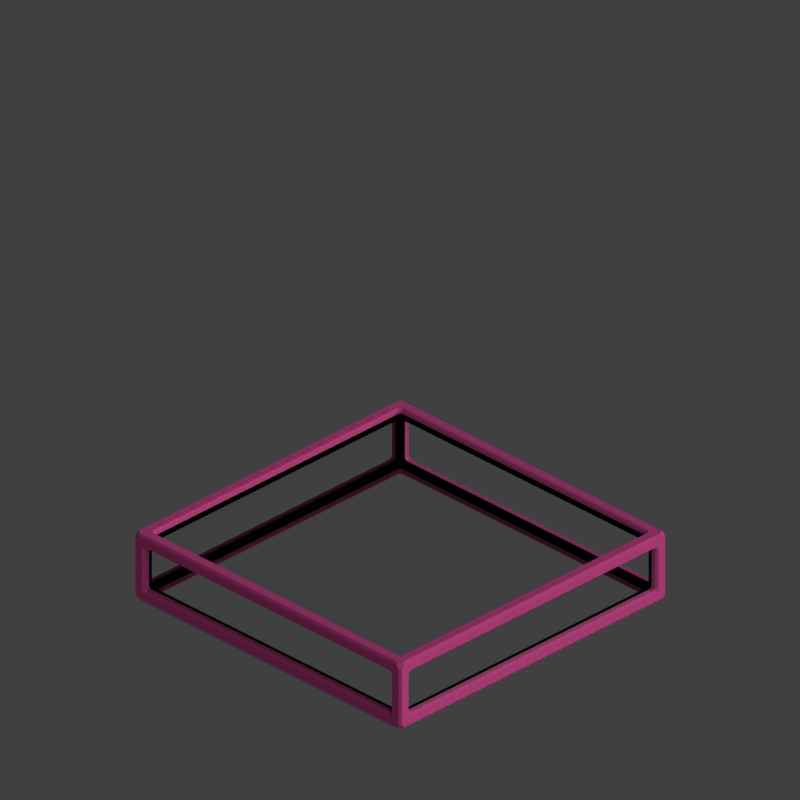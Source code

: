 # Source: wallgl16_V003.blend  (saved by Blender 2.79.0; exported with 4.5.12 LTS)
import bpy
from mathutils import Matrix  # noqa: F401  (used for matrix-valued properties, if any)

bpy.ops.wm.read_factory_settings(use_empty=True)
scene = bpy.context.scene
scene.name = 'Scene'

# ---- collections
col_collection_1 = bpy.data.collections.new('Collection 1'); scene.collection.children.link(col_collection_1)
col_collection_11 = bpy.data.collections.new('Collection 11'); scene.collection.children.link(col_collection_11)
col_collection_12 = bpy.data.collections.new('Collection 12'); scene.collection.children.link(col_collection_12)

# ---- materials (node trees are filled in below, after node groups)
mat_recolorable_1 = bpy.data.materials.new('Recolorable 1')
mat_recolorable_1.alpha_threshold = 0.0
mat_recolorable_1.use_transparent_shadow = False
mat_recolorable_1.pass_index = 1
mat_recolorable_1.diffuse_color = (0.1, 0.9, 0.3, 1.0)
mat_recolorable_1.roughness = 0.5
mat_recolorable_1.specular_intensity = 1.0
mat_recolorable_2 = bpy.data.materials.new('Recolorable 2')
mat_recolorable_2.alpha_threshold = 0.0
mat_recolorable_2.use_transparent_shadow = False
mat_recolorable_2.pass_index = 2
mat_recolorable_2.diffuse_color = (0.7656, 0.0863, 0.3416, 1.0)
mat_recolorable_2.roughness = 0.5
mat_recolorable_2.specular_intensity = 0.0
mat_guide = bpy.data.materials.new('guide')
mat_guide.alpha_threshold = 0.0
mat_guide.use_transparent_shadow = False
mat_guide.diffuse_color = (1.0, 0.0, 0.004819, 1.0)
mat_guide.roughness = 0.5

# ---- material node trees

# ---- world
world_world = bpy.data.worlds.new('World'); scene.world = world_world
world_world.color = (0.05088, 0.05088, 0.05088)
world_world.use_sun_shadow = False
world_world.sun_shadow_jitter_overblur = 0.0
world_world.cycles.sampling_method = 'MANUAL'
world_world.light_settings.distance = 0.0

# ---- cameras
cam_camera = bpy.data.cameras.new('Camera')
cam_camera.type = 'ORTHO'
cam_camera.sensor_fit = 'HORIZONTAL'
cam_camera.clip_start = 220.0
cam_camera.clip_end = 340.0
cam_camera.lens = 35.0
cam_camera.sensor_width = 1.0
cam_camera.sensor_height = 18.0
cam_camera.ortho_scale = 8.486
cam_camera.shift_x = -0.000345
cam_camera.shift_y = 0.25
cam_camera.dof.focus_distance = 0.0
cam_camera.dof.aperture_fstop = 128.0
cam_camera.dof.aperture_blades = 6

# ---- lights
light_lightdome = bpy.data.lights.new('LightDome', 'SUN')
light_lightdome.transmission_factor = 0.0
light_lightdome.angle = 0.1993
light_lightdome.energy = 0.1
light_lightdome.shadow_buffer_clip_start = 0.5
light_lightdome.shadow_soft_size = 0.1
light_lightdome.shadow_cascade_max_distance = 1000.0
light_fillerlight = bpy.data.lights.new('FillerLight', 'SUN')
light_fillerlight.transmission_factor = 0.0
light_fillerlight.angle = 0.9273
light_fillerlight.energy = 0.5
light_fillerlight.shadow_buffer_clip_start = 0.5
light_fillerlight.shadow_soft_size = 0.5
light_fillerlight.shadow_cascade_max_distance = 1000.0
light_mainlight = bpy.data.lights.new('MainLight', 'SUN')
light_mainlight.transmission_factor = 0.0
light_mainlight.angle = 0.9273
light_mainlight.energy = 1.3
light_mainlight.shadow_buffer_clip_start = 0.5
light_mainlight.shadow_soft_size = 0.5
light_mainlight.shadow_cascade_max_distance = 1000.0

# ---- meshes
me_cube_002 = bpy.data.meshes.new('Cube.002')
me_cube_002.from_pydata([(-0.96, -0.96, 0.04), (-0.96, -0.96, 0.3782), (-0.96, 0.96, 0.04), (-0.96, 0.96, 0.3782), (0.96, -0.96, 0.04), (0.96, -0.96, 0.3782), (0.96, 0.96, 0.04), (0.96, 0.96, 0.3782)], [], [(0, 1, 3, 2), (2, 3, 7, 6), (6, 7, 5, 4), (4, 5, 1, 0), (2, 6, 4, 0), (7, 3, 1, 5)])
me_cube_002.materials.append(mat_recolorable_1)
me_cube_002.use_remesh_preserve_volume = False
me_cube_002.use_remesh_preserve_attributes = False
me_cube_002.use_mirror_vertex_groups = False
me_cube_002.update()
me_cube_002.normals_split_custom_set([tuple(v) for v in zip(*[iter([-1.0, 0.0, 0.0, 4.371e-08, 4.8e-05, 1.0, 4.371e-08, -4.777e-05, 1.0, -1.0, 0.0, 0.0, 0.0, 1.0, 0.0, 4.8e-05, -4.371e-08, 1.0, -4.777e-05, -4.371e-08, 1.0, 0.0, 1.0, 0.0, 1.0, 0.0, 0.0, -4.371e-08, -4.8e-05, 1.0, -4.371e-08, 4.777e-05, 1.0, 1.0, 0.0, 0.0, 0.0, -1.0, 0.0, -4.8e-05, 4.371e-08, 1.0, 4.777e-05, 4.371e-08, 1.0, 0.0, -1.0, 0.0, 0.0, 0.0, -1.0, 0.0, 0.0, -1.0, 0.0, 0.0, -1.0, 0.0, 0.0, -1.0, 0.0, 0.0, 1.0, 0.0, 0.0, 1.0, 0.0, 0.0, 1.0, 0.0, 0.0, 1.0])] * 3)])
me_cube = bpy.data.meshes.new('Cube')
me_cube.from_pydata([(-2.0, -2.0, 0.0), (-2.0, -2.0, 0.8139), (-2.0, 2.0, 0.0), (-2.0, 2.0, 0.8139), (2.0, -2.0, 0.0), (2.0, -2.0, 0.8139), (2.0, 2.0, 0.0), (2.0, 2.0, 0.8139), (-1.85, -1.85, 0.15), (-1.85, -1.85, 0.6639), (-1.85, 1.85, 0.6639), (-1.85, 1.85, 0.15), (1.85, 1.85, 0.6639), (1.85, 1.85, 0.15), (1.85, -1.85, 0.6639), (1.85, -1.85, 0.15), (-2.0, -1.85, 0.15), (-2.0, -1.85, 0.6639), (-2.0, 1.85, 0.15), (-2.0, 1.85, 0.6639), (-1.85, 2.0, 0.6639), (-1.85, 2.0, 0.15), (1.85, 2.0, 0.15), (1.85, 2.0, 0.6639), (2.0, 1.85, 0.6639), (2.0, 1.85, 0.15), (2.0, -1.85, 0.15), (2.0, -1.85, 0.6639), (1.85, -2.0, 0.6639), (1.85, -2.0, 0.15), (-1.85, -2.0, 0.15), (-1.85, -2.0, 0.6639), (1.85, 1.85, 0.0), (-1.85, 1.85, 0.0), (-1.85, -1.85, 0.0), (1.85, -1.85, 0.0), (-1.85, 1.85, 0.8139), (1.85, 1.85, 0.8139), (1.85, -1.85, 0.8139), (-1.85, -1.85, 0.8139)], [], [(0, 1, 17, 16), (1, 3, 19, 17), (3, 2, 18, 19), (2, 0, 16, 18), (2, 3, 20, 21), (3, 7, 23, 20), (7, 6, 22, 23), (6, 2, 21, 22), (6, 7, 24, 25), (7, 5, 27, 24), (5, 4, 26, 27), (4, 6, 25, 26), (4, 5, 28, 29), (5, 1, 31, 28), (1, 0, 30, 31), (0, 4, 29, 30), (2, 6, 32, 33), (6, 4, 35, 32), (4, 0, 34, 35), (0, 2, 33, 34), (7, 3, 36, 37), (3, 1, 39, 36), (1, 5, 38, 39), (5, 7, 37, 38), (9, 8, 16, 17), (8, 11, 18, 16), (10, 9, 17, 19), (11, 10, 19, 18), (10, 11, 21, 20), (11, 13, 22, 21), (12, 10, 20, 23), (13, 12, 23, 22), (12, 13, 25, 24), (13, 15, 26, 25), (14, 12, 24, 27), (15, 14, 27, 26), (14, 15, 29, 28), (15, 8, 30, 29), (9, 14, 28, 31), (8, 9, 31, 30), (13, 11, 33, 32), (11, 8, 34, 33), (15, 13, 32, 35), (8, 15, 35, 34), (10, 12, 37, 36), (12, 14, 38, 37), (9, 10, 36, 39), (14, 9, 39, 38)])
me_cube.materials.append(mat_recolorable_2)
me_cube.use_remesh_preserve_volume = False
me_cube.use_remesh_preserve_attributes = False
me_cube.use_mirror_vertex_groups = False
me_cube.update()
me_cube.normals_split_custom_set([tuple(v) for v in zip(*[iter([-1.0, 0.0, 0.0, 4.371e-08, 0.5001, 0.866, 4.371e-08, 0.9659, -0.2588, -1.0, 0.0, 0.0, 4.371e-08, -0.2588, 0.9659, 4.371e-08, 0.2588, 0.9659, 4.371e-08, 0.8661, -0.4999, 4.371e-08, -0.866, -0.5, 4.371e-08, -0.5, 0.866, -1.0, 0.0, 0.0, -1.0, 0.0, 0.0, 4.371e-08, -0.9659, -0.2589, -1.0, 0.0, 0.0, -1.0, 0.0, 0.0, -1.0, 0.0, 0.0, -1.0, 0.0, 0.0, 0.0, 1.0, 0.0, 0.5001, -4.371e-08, 0.866, 0.9659, -4.371e-08, -0.2588, 0.0, 1.0, 0.0, -0.2588, -1.199e-06, 0.9659, 0.2588, -1.199e-06, 0.9659, 0.8661, 7.267e-07, -0.4999, -0.866, 7.267e-07, -0.5, -0.5, -4.371e-08, 0.866, 0.0, 1.0, 0.0, 0.0, 1.0, 0.0, -0.9659, -4.371e-08, -0.2589, 0.0, 1.0, -8.257e-07, 0.0, 1.0, -8.257e-07, 0.0, 1.0, -8.257e-07, 0.0, 1.0, -8.257e-07, 1.0, 0.0, 0.0, -4.371e-08, -0.5001, 0.866, -4.371e-08, -0.9659, -0.2588, 1.0, 0.0, 0.0, -4.371e-08, 0.2588, 0.9659, -4.371e-08, -0.2588, 0.9659, -4.371e-08, -0.8661, -0.4999, -4.371e-08, 0.866, -0.5, -4.371e-08, 0.5, 0.866, 1.0, 0.0, 0.0, 1.0, 0.0, 0.0, -4.371e-08, 0.9659, -0.2589, 1.0, 0.0, 0.0, 1.0, 0.0, 0.0, 1.0, 0.0, 0.0, 1.0, 0.0, 0.0, 0.0, -1.0, 0.0, -0.5001, 4.371e-08, 0.866, -0.9659, 4.371e-08, -0.2588, 0.0, -1.0, 0.0, 0.2588, 1.199e-06, 0.9659, -0.2588, 1.199e-06, 0.9659, -0.8661, -7.267e-07, -0.4999, 0.866, -7.267e-07, -0.5, 0.5, 4.371e-08, 0.866, 0.0, -1.0, 0.0, 0.0, -1.0, 0.0, 0.9659, 4.371e-08, -0.2589, 0.0, -1.0, -8.257e-07, 0.0, -1.0, -8.257e-07, 0.0, -1.0, -8.257e-07, 0.0, -1.0, -8.257e-07, 0.0, 0.0, -1.0, 0.0, 0.0, -1.0, 0.0, 0.0, -1.0, 0.0, 0.0, -1.0, 0.0, 0.0, -1.0, 0.0, 0.0, -1.0, 0.0, 0.0, -1.0, 0.0, 0.0, -1.0, 0.0, 0.0, -1.0, 0.0, 0.0, -1.0, 0.0, 0.0, -1.0, 0.0, 0.0, -1.0, 0.0, 0.0, -1.0, 0.0, 0.0, -1.0, 0.0, 0.0, -1.0, 0.0, 0.0, -1.0, 0.0, 0.0, 1.0, 0.0, 0.0, 1.0, 0.0, 0.0, 1.0, 0.0, 0.0, 1.0, 0.0, 0.0, 1.0, 0.0, 0.0, 1.0, 0.0, 0.0, 1.0, 0.0, 0.0, 1.0, 0.0, 0.0, 1.0, 0.0, 0.0, 1.0, 0.0, 0.0, 1.0, 0.0, 0.0, 1.0, 0.0, 0.0, 1.0, 0.0, 0.0, 1.0, 0.0, 0.0, 1.0, 0.0, 0.0, 1.0, 1.0, -4.371e-08, -4.8e-05, 0.0, 1.0, 0.0, 0.0, 1.0, 0.0, 4.8e-05, -4.371e-08, 1.0, 0.0, 0.0, 1.0, 0.0, 0.0, 1.0, 0.0, 0.0, 1.0, 0.0, 0.0, 1.0, -4.777e-05, 1.0, 4.371e-08, -4.8e-05, -1.0, 4.371e-08, -1.0, 4.8e-05, 4.371e-08, -1.0, -4.777e-05, 4.371e-08, 0.0, -1.0, 0.0, 1.0, 4.371e-08, -4.777e-05, 4.777e-05, 4.371e-08, 1.0, 0.0, -1.0, 0.0, -4.371e-08, -1.0, -4.8e-05, 1.0, 0.0, 0.0, 1.0, 0.0, 0.0, -4.371e-08, -4.8e-05, 1.0, 0.0, 0.0, 1.0, 0.0, 0.0, 1.0, 0.0, 0.0, 1.0, 0.0, 0.0, 1.0, 1.0, 4.777e-05, 4.371e-08, -1.0, 4.8e-05, 4.371e-08, 4.8e-05, 1.0, 4.371e-08, -4.777e-05, 1.0, 4.371e-08, -1.0, 0.0, 0.0, 4.371e-08, -1.0, -4.777e-05, 4.371e-08, -4.777e-05, 1.0, -1.0, 0.0, 0.0, -1.0, 4.371e-08, -4.8e-05, 0.0, -1.0, 0.0, 0.0, -1.0, 0.0, -4.8e-05, 4.371e-08, 1.0, 0.0, 0.0, 1.0, 0.0, 0.0, 1.0, 0.0, 0.0, 1.0, 0.0, 0.0, 1.0, 4.777e-05, -1.0, 4.371e-08, 4.8e-05, 1.0, 4.371e-08, 1.0, -4.8e-05, 4.371e-08, 1.0, 4.777e-05, 4.371e-08, 0.0, 1.0, 0.0, -1.0, -4.371e-08, -4.777e-05, -4.777e-05, -4.371e-08, 1.0, 0.0, 1.0, 0.0, 4.371e-08, 1.0, -4.8e-05, -1.0, 0.0, 0.0, -1.0, 0.0, 0.0, 4.371e-08, 4.8e-05, 1.0, 0.0, 0.0, 1.0, 0.0, 0.0, 1.0, 0.0, 0.0, 1.0, 0.0, 0.0, 1.0, -1.0, -4.777e-05, 4.371e-08, 1.0, -4.8e-05, 4.371e-08, -4.8e-05, -1.0, 4.371e-08, 4.777e-05, -1.0, 4.371e-08, 1.0, 0.0, 0.0, -4.371e-08, 1.0, -4.777e-05, -4.371e-08, 4.777e-05, 1.0, 1.0, 0.0, 0.0, 0.0, -1.0, 0.0, 0.0, -1.0, 0.0, 0.0, -1.0, 0.0, 0.0, -1.0, 0.0, 1.0, 0.0, 0.0, 1.0, 0.0, 0.0, 1.0, 0.0, 0.0, 1.0, 0.0, 0.0, -1.0, 0.0, 0.0, -1.0, 0.0, 0.0, -1.0, 0.0, 0.0, -1.0, 0.0, 0.0, 0.0, 1.0, 0.0, 0.0, 1.0, 0.0, 0.0, 1.0, 0.0, 0.0, 1.0, 0.0, 0.0, -1.0, 0.0, 0.0, -1.0, 0.0, 0.0, -1.0, 0.0, 0.0, -1.0, 0.0, -1.0, 0.0, 0.0, -1.0, 0.0, 0.0, -1.0, 0.0, 0.0, -1.0, 0.0, 0.0, 1.0, 0.0, 0.0, 1.0, 0.0, 0.0, 1.0, 0.0, 0.0, 1.0, 0.0, 0.0, 0.0, 1.0, 0.0, 0.0, 1.0, 0.0, 0.0, 1.0, 0.0, 0.0, 1.0, 0.0])] * 3)])
me_plane_001 = bpy.data.meshes.new('Plane.001')
me_plane_001.from_pydata([(-2.0, -2.0, 0.0), (2.0, -2.0, 0.0), (-2.0, 2.0, 0.0), (2.0, 2.0, 0.0), (-1.864, 1.864, 0.0), (-1.864, -1.864, 0.0), (1.864, -1.864, 0.0), (1.864, 1.864, 0.0)], [], [(5, 4, 2, 0), (6, 5, 0, 1), (7, 6, 1, 3), (4, 7, 3, 2)])
me_plane_001.materials.append(mat_guide)
me_plane_001.use_remesh_preserve_volume = False
me_plane_001.use_remesh_preserve_attributes = False
me_plane_001.use_mirror_vertex_groups = False
me_plane_001.update()
me_cube_001 = bpy.data.meshes.new('Cube.001')
me_cube_001.from_pydata([(-2.0, -2.0, 0.0), (-2.0, -2.0, 1.633), (-2.0, 2.0, 0.0), (-2.0, 2.0, 1.633), (2.0, -2.0, 0.0), (2.0, -2.0, 1.633), (2.0, 2.0, 0.0), (2.0, 2.0, 1.633)], [], [(0, 1, 3, 2), (2, 3, 7, 6), (6, 7, 5, 4), (4, 5, 1, 0), (2, 6, 4, 0), (7, 3, 1, 5)])
me_cube_001.use_remesh_preserve_volume = False
me_cube_001.use_remesh_preserve_attributes = False
me_cube_001.use_mirror_vertex_groups = False
me_cube_001.update()

# ---- objects
ob_rig = bpy.data.objects.new('Rig', None)
ob_verticaljoint = bpy.data.objects.new('VerticalJoint', None)
ob_lightdome = bpy.data.objects.new('LightDome', light_lightdome)
ob_fillerlight = bpy.data.objects.new('FillerLight', light_fillerlight)
ob_mainlight = bpy.data.objects.new('Mainlight', light_mainlight)
ob_camera = bpy.data.objects.new('Camera', cam_camera)
ob_empty_001 = bpy.data.objects.new('Empty.001', None)
ob_cube_003 = bpy.data.objects.new('Cube.003', me_cube_002)
ob_empty = bpy.data.objects.new('Empty', None)
ob_cube = bpy.data.objects.new('Cube', me_cube)
ob_plane_001 = bpy.data.objects.new('Plane.001', me_plane_001)
ob_cube_001 = bpy.data.objects.new('Cube.001', me_cube_001)
ob_cube_002 = bpy.data.objects.new('Cube.002', me_cube)
ob_cube_004 = bpy.data.objects.new('Cube.004', me_cube_002)

# ---- transforms, parenting, visibility, modifiers, constraints
ob_rig.location = (0.0, 0.0, 0.0)
ob_rig.rotation_mode = 'YXZ'
ob_rig.rotation_euler = (0.0, 0.0, -0.7854)
ob_rig.empty_image_offset = (0.0, 0.0)
ob_rig.hide_viewport = True
ob_rig.hide_select = True
ob_rig.lineart.crease_threshold = 0.0
ob_verticaljoint.parent = ob_rig
ob_verticaljoint.location = (0.0, 0.0, 0.0)
ob_verticaljoint.empty_image_offset = (0.0, 0.0)
ob_verticaljoint.hide_viewport = True
ob_verticaljoint.hide_select = True
ob_verticaljoint.lineart.crease_threshold = 0.0
ob_lightdome.parent = ob_verticaljoint
ob_lightdome.location = (0.0, 0.0, 0.0)
ob_lightdome.hide_select = True
ob_lightdome.lineart.crease_threshold = 0.0
ob_fillerlight.parent = ob_verticaljoint
ob_fillerlight.location = (0.0, 0.0, 0.0)
ob_fillerlight.rotation_euler = (0.0, -1.265, 2.007)
ob_fillerlight.hide_select = True
ob_fillerlight.lineart.crease_threshold = 0.0
ob_mainlight.parent = ob_verticaljoint
ob_mainlight.location = (0.0, 0.0, 0.0)
ob_mainlight.rotation_euler = (1.178, 0.0, 1.571)
ob_mainlight.hide_select = True
ob_mainlight.lineart.crease_threshold = 0.0
ob_camera.parent = ob_verticaljoint
ob_camera.location = (0.0, -241.9, 139.7)
ob_camera.rotation_euler = (1.047, 0.0, 0.0)
ob_camera.hide_select = True
ob_camera.lineart.crease_threshold = 0.0
ob_empty_001.location = (0.0, 0.0, 0.0)
ob_empty_001.scale = (0.0, 0.0, 0.0)
ob_empty_001.empty_image_offset = (0.0, 0.0)
ob_empty_001.lineart.crease_threshold = 0.0
ob_cube_003.parent = ob_empty_001
ob_cube_003.location = (0.0, 0.0, 0.0)
ob_cube_003.scale = (2.0, 2.0, 2.0)
ob_cube_003.lineart.crease_threshold = 0.0
ob_empty.location = (0.0, 0.0, 0.0)
ob_empty.empty_image_offset = (0.0, 0.0)
ob_empty.lineart.crease_threshold = 0.0
ob_cube.parent = ob_empty
ob_cube.location = (0.0, 0.0, 0.0)
ob_cube.lineart.crease_threshold = 0.0
_m = ob_cube.modifiers.new('Bevel', 'BEVEL')
_m.width = 0.025
_m.width_pct = 0.025
_m.limit_method = 'NONE'
_m.spread = 0.0
ob_plane_001.location = (0.0, 0.0, 0.0)
ob_plane_001.hide_render = True
ob_plane_001.lineart.crease_threshold = 0.0
ob_cube_001.location = (0.0, 0.0, 0.0)
ob_cube_001.scale = (1.0, 1.0, 0.5)
ob_cube_001.hide_render = True
ob_cube_001.display_type = 'WIRE'
ob_cube_001.lineart.crease_threshold = 0.0
_m = ob_cube_001.modifiers.new('Array', 'ARRAY')
_m.count = 5
_m.constant_offset_displace = (0.0, 0.0, 0.0)
_m.relative_offset_displace = (0.0, 0.0, 1.0)
ob_cube_002.parent = ob_empty_001
ob_cube_002.location = (0.0, 0.0, 0.0)
ob_cube_002.lineart.crease_threshold = 0.0
ob_cube_004.parent = ob_empty
ob_cube_004.location = (0.0, 0.0, 0.0)
ob_cube_004.scale = (2.0, 2.0, 2.0)
ob_cube_004.lineart.crease_threshold = 0.0

# ---- collection membership
col_collection_1.objects.link(ob_rig)
col_collection_1.objects.link(ob_verticaljoint)
col_collection_1.objects.link(ob_lightdome)
col_collection_1.objects.link(ob_fillerlight)
col_collection_1.objects.link(ob_mainlight)
col_collection_1.objects.link(ob_camera)
col_collection_1.objects.link(ob_empty_001)
col_collection_1.objects.link(ob_cube_003)
col_collection_1.objects.link(ob_empty)
col_collection_1.objects.link(ob_cube)
col_collection_1.objects.link(ob_plane_001)
col_collection_1.objects.link(ob_cube_001)
col_collection_11.objects.link(ob_rig)
col_collection_11.objects.link(ob_verticaljoint)
col_collection_11.objects.link(ob_lightdome)
col_collection_11.objects.link(ob_fillerlight)
col_collection_11.objects.link(ob_mainlight)
col_collection_11.objects.link(ob_camera)
col_collection_11.objects.link(ob_cube_002)
col_collection_12.objects.link(ob_cube_004)
def _layer_coll(name, lc=None):
    lc = lc or bpy.context.view_layer.layer_collection
    for c in lc.children:
        if c.name == name: return c
        r = _layer_coll(name, c)
        if r: return r
_layer_coll('Collection 11').holdout = True
_layer_coll('Collection 11').indirect_only = True
_layer_coll('Collection 12').indirect_only = True

# ---- scene / render settings (as saved in the file)
scene.camera = ob_camera
scene.frame_start = 1; scene.frame_end = 250; scene.frame_set(0)
scene.render.engine = 'BLENDER_EEVEE_NEXT'
scene.render.image_settings.compression = 0
scene.render.resolution_x = 96
scene.render.resolution_y = 96
scene.render.dither_intensity = 0.0
scene.render.film_transparent = True
scene.cycles.use_denoising = False
scene.cycles.samples = 128
scene.cycles.sampling_pattern = 'TABULATED_SOBOL'
scene.cycles.use_adaptive_sampling = False
scene.cycles.use_light_tree = False
scene.cycles.blur_glossy = 0.0
scene.cycles.sample_clamp_indirect = 0.0
scene.view_settings.view_transform = 'Standard'
bpy.context.view_layer.update()

